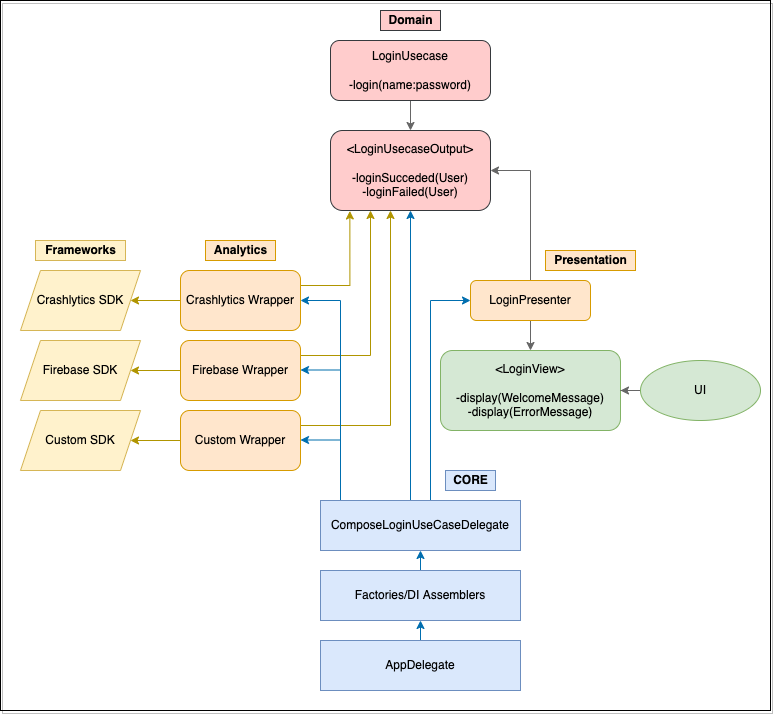

The diagram above was exported from draw.io. Its source (the exported page's mxGraphModel, read from the mxfile embedded in the PNG):
<mxGraphModel dx="1426" dy="801" grid="1" gridSize="10" guides="1" tooltips="1" connect="1" arrows="1" fold="1" page="1" pageScale="1" pageWidth="827" pageHeight="1169" math="0" shadow="0">
  <root>
    <mxCell id="WIyWlLk6GJQsqaUBKTNV-0" />
    <mxCell id="WIyWlLk6GJQsqaUBKTNV-1" parent="WIyWlLk6GJQsqaUBKTNV-0" />
    <mxCell id="bos_Y_9lqx5wQbDo8r1z-48" value="" style="rounded=0;whiteSpace=wrap;html=1;fillColor=none;glass=0;shadow=1;" vertex="1" parent="WIyWlLk6GJQsqaUBKTNV-1">
      <mxGeometry x="28" y="30" width="770" height="710" as="geometry" />
    </mxCell>
    <mxCell id="bos_Y_9lqx5wQbDo8r1z-40" value="" style="edgeStyle=orthogonalEdgeStyle;rounded=0;orthogonalLoop=1;jettySize=auto;html=1;fillColor=#f5f5f5;strokeColor=#666666;" edge="1" parent="WIyWlLk6GJQsqaUBKTNV-1" source="WIyWlLk6GJQsqaUBKTNV-11" target="bos_Y_9lqx5wQbDo8r1z-17">
      <mxGeometry relative="1" as="geometry" />
    </mxCell>
    <mxCell id="bos_Y_9lqx5wQbDo8r1z-41" style="edgeStyle=orthogonalEdgeStyle;rounded=0;orthogonalLoop=1;jettySize=auto;html=1;exitX=0.5;exitY=0;exitDx=0;exitDy=0;entryX=1;entryY=0.5;entryDx=0;entryDy=0;fillColor=#f5f5f5;strokeColor=#666666;" edge="1" parent="WIyWlLk6GJQsqaUBKTNV-1" source="WIyWlLk6GJQsqaUBKTNV-11" target="bos_Y_9lqx5wQbDo8r1z-14">
      <mxGeometry relative="1" as="geometry" />
    </mxCell>
    <mxCell id="WIyWlLk6GJQsqaUBKTNV-11" value="LoginPresenter" style="rounded=1;whiteSpace=wrap;html=1;fontSize=12;glass=0;strokeWidth=1;shadow=0;fillColor=#ffe6cc;strokeColor=#d79b00;" parent="WIyWlLk6GJQsqaUBKTNV-1" vertex="1">
      <mxGeometry x="498" y="310" width="120" height="40" as="geometry" />
    </mxCell>
    <mxCell id="bos_Y_9lqx5wQbDo8r1z-0" value="&lt;b&gt;Frameworks&lt;/b&gt;" style="text;html=1;align=center;verticalAlign=middle;resizable=0;points=[];autosize=1;fillColor=#fff2cc;strokeColor=#d6b656;" vertex="1" parent="WIyWlLk6GJQsqaUBKTNV-1">
      <mxGeometry x="63" y="270" width="90" height="20" as="geometry" />
    </mxCell>
    <mxCell id="bos_Y_9lqx5wQbDo8r1z-47" value="" style="edgeStyle=orthogonalEdgeStyle;rounded=0;orthogonalLoop=1;jettySize=auto;html=1;fillColor=#f5f5f5;strokeColor=#666666;" edge="1" parent="WIyWlLk6GJQsqaUBKTNV-1" source="bos_Y_9lqx5wQbDo8r1z-1" target="bos_Y_9lqx5wQbDo8r1z-14">
      <mxGeometry relative="1" as="geometry" />
    </mxCell>
    <mxCell id="bos_Y_9lqx5wQbDo8r1z-1" value="LoginUsecase&lt;br&gt;&lt;br&gt;-login(name:password)" style="rounded=1;whiteSpace=wrap;html=1;fillColor=#ffcccc;strokeColor=#36393d;" vertex="1" parent="WIyWlLk6GJQsqaUBKTNV-1">
      <mxGeometry x="358" y="70" width="160" height="60" as="geometry" />
    </mxCell>
    <mxCell id="bos_Y_9lqx5wQbDo8r1z-2" value="Crashlytics SDK" style="shape=parallelogram;perimeter=parallelogramPerimeter;whiteSpace=wrap;html=1;fixedSize=1;fillColor=#fff2cc;strokeColor=#d6b656;" vertex="1" parent="WIyWlLk6GJQsqaUBKTNV-1">
      <mxGeometry x="48" y="300" width="120" height="60" as="geometry" />
    </mxCell>
    <mxCell id="bos_Y_9lqx5wQbDo8r1z-3" value="Firebase SDK" style="shape=parallelogram;perimeter=parallelogramPerimeter;whiteSpace=wrap;html=1;fixedSize=1;fillColor=#fff2cc;strokeColor=#d6b656;" vertex="1" parent="WIyWlLk6GJQsqaUBKTNV-1">
      <mxGeometry x="48" y="370" width="120" height="60" as="geometry" />
    </mxCell>
    <mxCell id="bos_Y_9lqx5wQbDo8r1z-4" value="Custom SDK" style="shape=parallelogram;perimeter=parallelogramPerimeter;whiteSpace=wrap;html=1;fixedSize=1;fillColor=#fff2cc;strokeColor=#d6b656;" vertex="1" parent="WIyWlLk6GJQsqaUBKTNV-1">
      <mxGeometry x="48" y="440" width="120" height="60" as="geometry" />
    </mxCell>
    <mxCell id="bos_Y_9lqx5wQbDo8r1z-6" value="&lt;b&gt;Analytics&lt;/b&gt;" style="text;html=1;align=center;verticalAlign=middle;resizable=0;points=[];autosize=1;fillColor=#ffe6cc;strokeColor=#d79b00;" vertex="1" parent="WIyWlLk6GJQsqaUBKTNV-1">
      <mxGeometry x="233" y="270" width="70" height="20" as="geometry" />
    </mxCell>
    <mxCell id="bos_Y_9lqx5wQbDo8r1z-10" value="" style="edgeStyle=orthogonalEdgeStyle;rounded=0;orthogonalLoop=1;jettySize=auto;html=1;fillColor=#e3c800;strokeColor=#B09500;" edge="1" parent="WIyWlLk6GJQsqaUBKTNV-1" source="bos_Y_9lqx5wQbDo8r1z-7" target="bos_Y_9lqx5wQbDo8r1z-2">
      <mxGeometry relative="1" as="geometry" />
    </mxCell>
    <mxCell id="bos_Y_9lqx5wQbDo8r1z-43" style="edgeStyle=orthogonalEdgeStyle;rounded=0;orthogonalLoop=1;jettySize=auto;html=1;exitX=1;exitY=0.25;exitDx=0;exitDy=0;entryX=0.121;entryY=1.006;entryDx=0;entryDy=0;entryPerimeter=0;fillColor=#e3c800;strokeColor=#B09500;" edge="1" parent="WIyWlLk6GJQsqaUBKTNV-1" source="bos_Y_9lqx5wQbDo8r1z-7" target="bos_Y_9lqx5wQbDo8r1z-14">
      <mxGeometry relative="1" as="geometry">
        <mxPoint x="398" y="250" as="targetPoint" />
      </mxGeometry>
    </mxCell>
    <mxCell id="bos_Y_9lqx5wQbDo8r1z-7" value="Crashlytics Wrapper" style="rounded=1;whiteSpace=wrap;html=1;fillColor=#ffe6cc;strokeColor=#d79b00;" vertex="1" parent="WIyWlLk6GJQsqaUBKTNV-1">
      <mxGeometry x="208" y="300" width="120" height="60" as="geometry" />
    </mxCell>
    <mxCell id="bos_Y_9lqx5wQbDo8r1z-11" value="" style="edgeStyle=orthogonalEdgeStyle;rounded=0;orthogonalLoop=1;jettySize=auto;html=1;fillColor=#e3c800;strokeColor=#B09500;" edge="1" parent="WIyWlLk6GJQsqaUBKTNV-1" source="bos_Y_9lqx5wQbDo8r1z-8" target="bos_Y_9lqx5wQbDo8r1z-3">
      <mxGeometry relative="1" as="geometry" />
    </mxCell>
    <mxCell id="bos_Y_9lqx5wQbDo8r1z-44" style="edgeStyle=orthogonalEdgeStyle;rounded=0;orthogonalLoop=1;jettySize=auto;html=1;exitX=1;exitY=0.25;exitDx=0;exitDy=0;entryX=0.25;entryY=1;entryDx=0;entryDy=0;fillColor=#e3c800;strokeColor=#B09500;" edge="1" parent="WIyWlLk6GJQsqaUBKTNV-1" source="bos_Y_9lqx5wQbDo8r1z-8" target="bos_Y_9lqx5wQbDo8r1z-14">
      <mxGeometry relative="1" as="geometry">
        <Array as="points">
          <mxPoint x="398" y="385" />
        </Array>
      </mxGeometry>
    </mxCell>
    <mxCell id="bos_Y_9lqx5wQbDo8r1z-8" value="Firebase Wrapper" style="rounded=1;whiteSpace=wrap;html=1;fillColor=#ffe6cc;strokeColor=#d79b00;" vertex="1" parent="WIyWlLk6GJQsqaUBKTNV-1">
      <mxGeometry x="208" y="370" width="120" height="60" as="geometry" />
    </mxCell>
    <mxCell id="bos_Y_9lqx5wQbDo8r1z-12" value="" style="edgeStyle=orthogonalEdgeStyle;rounded=0;orthogonalLoop=1;jettySize=auto;html=1;fillColor=#e3c800;strokeColor=#B09500;" edge="1" parent="WIyWlLk6GJQsqaUBKTNV-1" source="bos_Y_9lqx5wQbDo8r1z-9" target="bos_Y_9lqx5wQbDo8r1z-4">
      <mxGeometry relative="1" as="geometry" />
    </mxCell>
    <mxCell id="bos_Y_9lqx5wQbDo8r1z-45" style="edgeStyle=orthogonalEdgeStyle;rounded=0;orthogonalLoop=1;jettySize=auto;html=1;exitX=1;exitY=0.25;exitDx=0;exitDy=0;entryX=0.375;entryY=1;entryDx=0;entryDy=0;entryPerimeter=0;fillColor=#e3c800;strokeColor=#B09500;" edge="1" parent="WIyWlLk6GJQsqaUBKTNV-1" source="bos_Y_9lqx5wQbDo8r1z-9" target="bos_Y_9lqx5wQbDo8r1z-14">
      <mxGeometry relative="1" as="geometry">
        <mxPoint x="418" y="250" as="targetPoint" />
        <Array as="points">
          <mxPoint x="418" y="455" />
        </Array>
      </mxGeometry>
    </mxCell>
    <mxCell id="bos_Y_9lqx5wQbDo8r1z-9" value="Custom Wrapper" style="rounded=1;whiteSpace=wrap;html=1;fillColor=#ffe6cc;strokeColor=#d79b00;" vertex="1" parent="WIyWlLk6GJQsqaUBKTNV-1">
      <mxGeometry x="208" y="440" width="120" height="60" as="geometry" />
    </mxCell>
    <mxCell id="bos_Y_9lqx5wQbDo8r1z-14" value="&amp;lt;LoginUsecaseOutput&amp;gt;&lt;br&gt;&lt;br&gt;-loginSucceded(User)&lt;br&gt;-loginFailed(User)" style="rounded=1;whiteSpace=wrap;html=1;fillColor=#ffcccc;strokeColor=#36393d;" vertex="1" parent="WIyWlLk6GJQsqaUBKTNV-1">
      <mxGeometry x="358" y="160" width="160" height="80" as="geometry" />
    </mxCell>
    <mxCell id="bos_Y_9lqx5wQbDo8r1z-15" value="&lt;b&gt;Presentation&lt;/b&gt;" style="text;html=1;align=center;verticalAlign=middle;resizable=0;points=[];autosize=1;fillColor=#ffe6cc;strokeColor=#d79b00;" vertex="1" parent="WIyWlLk6GJQsqaUBKTNV-1">
      <mxGeometry x="573" y="280" width="90" height="20" as="geometry" />
    </mxCell>
    <mxCell id="bos_Y_9lqx5wQbDo8r1z-17" value="&amp;lt;LoginView&amp;gt;&lt;br&gt;&lt;br&gt;-display(WelcomeMessage)&lt;br&gt;-display(ErrorMessage)" style="rounded=1;whiteSpace=wrap;html=1;fontSize=12;glass=0;strokeWidth=1;shadow=0;fillColor=#d5e8d4;strokeColor=#82b366;" vertex="1" parent="WIyWlLk6GJQsqaUBKTNV-1">
      <mxGeometry x="468" y="380" width="180" height="80" as="geometry" />
    </mxCell>
    <mxCell id="bos_Y_9lqx5wQbDo8r1z-39" value="" style="edgeStyle=orthogonalEdgeStyle;rounded=0;orthogonalLoop=1;jettySize=auto;html=1;fillColor=#f5f5f5;strokeColor=#666666;" edge="1" parent="WIyWlLk6GJQsqaUBKTNV-1" source="bos_Y_9lqx5wQbDo8r1z-20" target="bos_Y_9lqx5wQbDo8r1z-17">
      <mxGeometry relative="1" as="geometry" />
    </mxCell>
    <mxCell id="bos_Y_9lqx5wQbDo8r1z-20" value="UI" style="ellipse;whiteSpace=wrap;html=1;fillColor=#d5e8d4;strokeColor=#82b366;" vertex="1" parent="WIyWlLk6GJQsqaUBKTNV-1">
      <mxGeometry x="668" y="390" width="120" height="60" as="geometry" />
    </mxCell>
    <mxCell id="bos_Y_9lqx5wQbDo8r1z-28" style="edgeStyle=orthogonalEdgeStyle;rounded=0;orthogonalLoop=1;jettySize=auto;html=1;exitX=0.25;exitY=0;exitDx=0;exitDy=0;entryX=0.5;entryY=1;entryDx=0;entryDy=0;fillColor=#1ba1e2;strokeColor=#006EAF;" edge="1" parent="WIyWlLk6GJQsqaUBKTNV-1" source="bos_Y_9lqx5wQbDo8r1z-21" target="bos_Y_9lqx5wQbDo8r1z-14">
      <mxGeometry relative="1" as="geometry">
        <mxPoint x="438" y="280" as="targetPoint" />
        <Array as="points">
          <mxPoint x="438" y="530" />
        </Array>
      </mxGeometry>
    </mxCell>
    <mxCell id="bos_Y_9lqx5wQbDo8r1z-30" style="edgeStyle=orthogonalEdgeStyle;rounded=0;orthogonalLoop=1;jettySize=auto;html=1;exitX=0.1;exitY=0.02;exitDx=0;exitDy=0;entryX=1;entryY=0.5;entryDx=0;entryDy=0;exitPerimeter=0;fillColor=#1ba1e2;strokeColor=#006EAF;" edge="1" parent="WIyWlLk6GJQsqaUBKTNV-1" source="bos_Y_9lqx5wQbDo8r1z-21" target="bos_Y_9lqx5wQbDo8r1z-7">
      <mxGeometry relative="1" as="geometry">
        <Array as="points">
          <mxPoint x="368" y="330" />
        </Array>
      </mxGeometry>
    </mxCell>
    <mxCell id="bos_Y_9lqx5wQbDo8r1z-38" style="edgeStyle=orthogonalEdgeStyle;rounded=0;orthogonalLoop=1;jettySize=auto;html=1;exitX=0.5;exitY=0;exitDx=0;exitDy=0;entryX=0;entryY=0.5;entryDx=0;entryDy=0;fillColor=#1ba1e2;strokeColor=#006EAF;" edge="1" parent="WIyWlLk6GJQsqaUBKTNV-1" source="bos_Y_9lqx5wQbDo8r1z-21" target="WIyWlLk6GJQsqaUBKTNV-11">
      <mxGeometry relative="1" as="geometry">
        <Array as="points">
          <mxPoint x="458" y="530" />
          <mxPoint x="458" y="330" />
        </Array>
      </mxGeometry>
    </mxCell>
    <mxCell id="bos_Y_9lqx5wQbDo8r1z-21" value="ComposeLoginUseCaseDelegate" style="whiteSpace=wrap;html=1;fillColor=#dae8fc;strokeColor=#6c8ebf;" vertex="1" parent="WIyWlLk6GJQsqaUBKTNV-1">
      <mxGeometry x="348" y="530" width="200" height="50" as="geometry" />
    </mxCell>
    <mxCell id="bos_Y_9lqx5wQbDo8r1z-27" style="edgeStyle=orthogonalEdgeStyle;rounded=0;orthogonalLoop=1;jettySize=auto;html=1;exitX=0.5;exitY=0;exitDx=0;exitDy=0;entryX=0.5;entryY=1;entryDx=0;entryDy=0;fillColor=#1ba1e2;strokeColor=#006EAF;" edge="1" parent="WIyWlLk6GJQsqaUBKTNV-1" source="bos_Y_9lqx5wQbDo8r1z-23" target="bos_Y_9lqx5wQbDo8r1z-21">
      <mxGeometry relative="1" as="geometry" />
    </mxCell>
    <mxCell id="bos_Y_9lqx5wQbDo8r1z-23" value="Factories/DI Assemblers" style="whiteSpace=wrap;html=1;fillColor=#dae8fc;strokeColor=#6c8ebf;" vertex="1" parent="WIyWlLk6GJQsqaUBKTNV-1">
      <mxGeometry x="348" y="600" width="200" height="50" as="geometry" />
    </mxCell>
    <mxCell id="bos_Y_9lqx5wQbDo8r1z-26" style="edgeStyle=orthogonalEdgeStyle;rounded=0;orthogonalLoop=1;jettySize=auto;html=1;exitX=0.5;exitY=0;exitDx=0;exitDy=0;entryX=0.5;entryY=1;entryDx=0;entryDy=0;fillColor=#1ba1e2;strokeColor=#006EAF;" edge="1" parent="WIyWlLk6GJQsqaUBKTNV-1" source="bos_Y_9lqx5wQbDo8r1z-24" target="bos_Y_9lqx5wQbDo8r1z-23">
      <mxGeometry relative="1" as="geometry" />
    </mxCell>
    <mxCell id="bos_Y_9lqx5wQbDo8r1z-24" value="AppDelegate" style="whiteSpace=wrap;html=1;fillColor=#dae8fc;strokeColor=#6c8ebf;" vertex="1" parent="WIyWlLk6GJQsqaUBKTNV-1">
      <mxGeometry x="348" y="670" width="200" height="50" as="geometry" />
    </mxCell>
    <mxCell id="bos_Y_9lqx5wQbDo8r1z-35" style="edgeStyle=orthogonalEdgeStyle;rounded=0;orthogonalLoop=1;jettySize=auto;html=1;entryX=1;entryY=0.5;entryDx=0;entryDy=0;fillColor=#1ba1e2;strokeColor=#006EAF;" edge="1" parent="WIyWlLk6GJQsqaUBKTNV-1">
      <mxGeometry relative="1" as="geometry">
        <mxPoint x="368" y="399.5" as="sourcePoint" />
        <mxPoint x="328" y="399.5" as="targetPoint" />
        <Array as="points">
          <mxPoint x="368" y="399.5" />
        </Array>
      </mxGeometry>
    </mxCell>
    <mxCell id="bos_Y_9lqx5wQbDo8r1z-37" style="edgeStyle=orthogonalEdgeStyle;rounded=0;orthogonalLoop=1;jettySize=auto;html=1;entryX=1;entryY=0.5;entryDx=0;entryDy=0;fillColor=#1ba1e2;strokeColor=#006EAF;" edge="1" parent="WIyWlLk6GJQsqaUBKTNV-1">
      <mxGeometry relative="1" as="geometry">
        <mxPoint x="368" y="469.5" as="sourcePoint" />
        <mxPoint x="328" y="469.5" as="targetPoint" />
        <Array as="points">
          <mxPoint x="368" y="469.5" />
        </Array>
      </mxGeometry>
    </mxCell>
    <mxCell id="bos_Y_9lqx5wQbDo8r1z-42" value="&lt;b&gt;CORE&lt;/b&gt;" style="text;html=1;align=center;verticalAlign=middle;resizable=0;points=[];autosize=1;fillColor=#dae8fc;strokeColor=#6c8ebf;" vertex="1" parent="WIyWlLk6GJQsqaUBKTNV-1">
      <mxGeometry x="473" y="500" width="50" height="20" as="geometry" />
    </mxCell>
    <mxCell id="bos_Y_9lqx5wQbDo8r1z-46" value="&lt;b&gt;Domain&lt;br&gt;&lt;/b&gt;" style="text;html=1;align=center;verticalAlign=middle;resizable=0;points=[];autosize=1;fillColor=#ffcccc;strokeColor=#36393d;" vertex="1" parent="WIyWlLk6GJQsqaUBKTNV-1">
      <mxGeometry x="408" y="40" width="60" height="20" as="geometry" />
    </mxCell>
  </root>
</mxGraphModel>